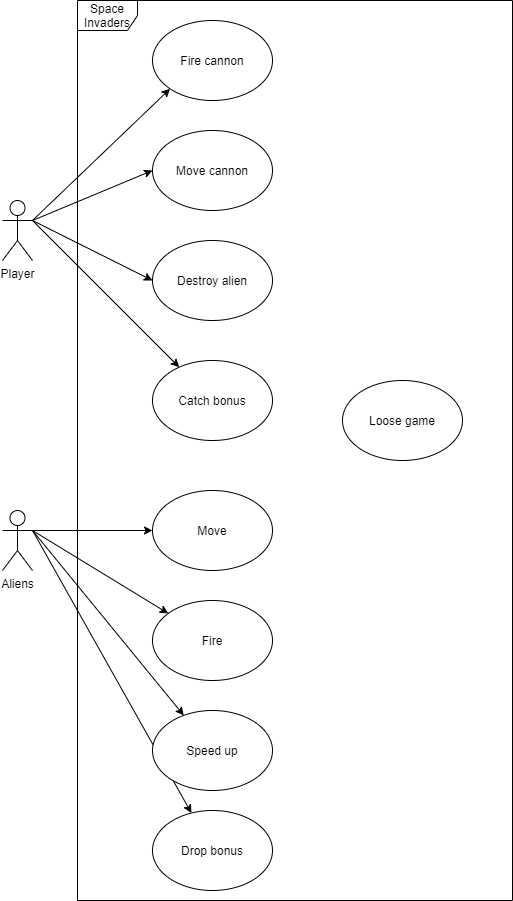

The diagram above was exported from draw.io. Its source (the exported page's mxGraphModel, read from the mxfile embedded in the PNG):
<mxGraphModel dx="1086" dy="2026" grid="1" gridSize="10" guides="1" tooltips="1" connect="1" arrows="1" fold="1" page="1" pageScale="1" pageWidth="850" pageHeight="1100" math="0" shadow="0">
  <root>
    <mxCell id="0" />
    <mxCell id="1" parent="0" />
    <mxCell id="gwVzCRfFW-zO2yE5v2D_-34" value="Space Invaders" style="shape=umlFrame;whiteSpace=wrap;html=1;" parent="1" vertex="1">
      <mxGeometry x="185" y="-10" width="435" height="900" as="geometry" />
    </mxCell>
    <mxCell id="gwVzCRfFW-zO2yE5v2D_-17" style="edgeStyle=none;rounded=0;orthogonalLoop=1;jettySize=auto;html=1;exitX=1;exitY=0.3333333333333333;exitDx=0;exitDy=0;exitPerimeter=0;" parent="1" source="gwVzCRfFW-zO2yE5v2D_-1" target="gwVzCRfFW-zO2yE5v2D_-7" edge="1">
      <mxGeometry relative="1" as="geometry" />
    </mxCell>
    <mxCell id="Fu5-4j0PwUW1Od4zAQEs-3" style="edgeStyle=none;rounded=0;orthogonalLoop=1;jettySize=auto;html=1;exitX=1;exitY=0.3333333333333333;exitDx=0;exitDy=0;exitPerimeter=0;" edge="1" parent="1" source="gwVzCRfFW-zO2yE5v2D_-1" target="gwVzCRfFW-zO2yE5v2D_-14">
      <mxGeometry relative="1" as="geometry" />
    </mxCell>
    <mxCell id="Fu5-4j0PwUW1Od4zAQEs-4" style="edgeStyle=none;rounded=0;orthogonalLoop=1;jettySize=auto;html=1;exitX=1;exitY=0.3333333333333333;exitDx=0;exitDy=0;exitPerimeter=0;" edge="1" parent="1" source="gwVzCRfFW-zO2yE5v2D_-1" target="gwVzCRfFW-zO2yE5v2D_-6">
      <mxGeometry relative="1" as="geometry" />
    </mxCell>
    <mxCell id="Fu5-4j0PwUW1Od4zAQEs-6" style="edgeStyle=none;rounded=0;orthogonalLoop=1;jettySize=auto;html=1;exitX=1;exitY=0.3333333333333333;exitDx=0;exitDy=0;exitPerimeter=0;" edge="1" parent="1" source="gwVzCRfFW-zO2yE5v2D_-1" target="Fu5-4j0PwUW1Od4zAQEs-5">
      <mxGeometry relative="1" as="geometry" />
    </mxCell>
    <mxCell id="gwVzCRfFW-zO2yE5v2D_-1" value="Aliens" style="shape=umlActor;verticalLabelPosition=bottom;verticalAlign=top;html=1;" parent="1" vertex="1">
      <mxGeometry x="110" y="500" width="30" height="60" as="geometry" />
    </mxCell>
    <mxCell id="gwVzCRfFW-zO2yE5v2D_-15" style="edgeStyle=none;rounded=0;orthogonalLoop=1;jettySize=auto;html=1;exitX=1;exitY=0.3333333333333333;exitDx=0;exitDy=0;exitPerimeter=0;entryX=0;entryY=1;entryDx=0;entryDy=0;" parent="1" source="gwVzCRfFW-zO2yE5v2D_-2" target="gwVzCRfFW-zO2yE5v2D_-12" edge="1">
      <mxGeometry relative="1" as="geometry" />
    </mxCell>
    <mxCell id="gwVzCRfFW-zO2yE5v2D_-35" style="edgeStyle=none;rounded=0;orthogonalLoop=1;jettySize=auto;html=1;exitX=1;exitY=0.3333333333333333;exitDx=0;exitDy=0;exitPerimeter=0;entryX=0;entryY=0.5;entryDx=0;entryDy=0;endArrow=classic;endFill=1;" parent="1" source="gwVzCRfFW-zO2yE5v2D_-2" target="gwVzCRfFW-zO2yE5v2D_-10" edge="1">
      <mxGeometry relative="1" as="geometry" />
    </mxCell>
    <mxCell id="Fu5-4j0PwUW1Od4zAQEs-1" style="rounded=0;orthogonalLoop=1;jettySize=auto;html=1;exitX=1;exitY=0.3333333333333333;exitDx=0;exitDy=0;exitPerimeter=0;entryX=0;entryY=0.5;entryDx=0;entryDy=0;" edge="1" parent="1" source="gwVzCRfFW-zO2yE5v2D_-2" target="gwVzCRfFW-zO2yE5v2D_-8">
      <mxGeometry relative="1" as="geometry" />
    </mxCell>
    <mxCell id="Fu5-4j0PwUW1Od4zAQEs-2" style="edgeStyle=none;rounded=0;orthogonalLoop=1;jettySize=auto;html=1;exitX=1;exitY=0.3333333333333333;exitDx=0;exitDy=0;exitPerimeter=0;" edge="1" parent="1" source="gwVzCRfFW-zO2yE5v2D_-2" target="gwVzCRfFW-zO2yE5v2D_-5">
      <mxGeometry relative="1" as="geometry" />
    </mxCell>
    <mxCell id="gwVzCRfFW-zO2yE5v2D_-2" value="Player" style="shape=umlActor;verticalLabelPosition=bottom;verticalAlign=top;html=1;" parent="1" vertex="1">
      <mxGeometry x="110" y="190" width="30" height="60" as="geometry" />
    </mxCell>
    <mxCell id="gwVzCRfFW-zO2yE5v2D_-5" value="Catch bonus" style="ellipse;whiteSpace=wrap;html=1;" parent="1" vertex="1">
      <mxGeometry x="260" y="350" width="120" height="80" as="geometry" />
    </mxCell>
    <mxCell id="gwVzCRfFW-zO2yE5v2D_-6" value="Speed up" style="ellipse;whiteSpace=wrap;html=1;" parent="1" vertex="1">
      <mxGeometry x="260" y="700" width="120" height="80" as="geometry" />
    </mxCell>
    <mxCell id="gwVzCRfFW-zO2yE5v2D_-7" value="Move" style="ellipse;whiteSpace=wrap;html=1;" parent="1" vertex="1">
      <mxGeometry x="260" y="480" width="120" height="80" as="geometry" />
    </mxCell>
    <mxCell id="gwVzCRfFW-zO2yE5v2D_-8" value="Destroy alien" style="ellipse;whiteSpace=wrap;html=1;" parent="1" vertex="1">
      <mxGeometry x="260" y="230" width="120" height="80" as="geometry" />
    </mxCell>
    <mxCell id="gwVzCRfFW-zO2yE5v2D_-10" value="Move cannon" style="ellipse;whiteSpace=wrap;html=1;" parent="1" vertex="1">
      <mxGeometry x="260" y="120" width="120" height="80" as="geometry" />
    </mxCell>
    <mxCell id="gwVzCRfFW-zO2yE5v2D_-11" value="Loose game" style="ellipse;whiteSpace=wrap;html=1;" parent="1" vertex="1">
      <mxGeometry x="450" y="370" width="120" height="80" as="geometry" />
    </mxCell>
    <mxCell id="gwVzCRfFW-zO2yE5v2D_-12" value="Fire cannon" style="ellipse;whiteSpace=wrap;html=1;" parent="1" vertex="1">
      <mxGeometry x="260" y="10" width="120" height="80" as="geometry" />
    </mxCell>
    <mxCell id="gwVzCRfFW-zO2yE5v2D_-14" value="Fire" style="ellipse;whiteSpace=wrap;html=1;" parent="1" vertex="1">
      <mxGeometry x="260" y="590" width="120" height="80" as="geometry" />
    </mxCell>
    <mxCell id="Fu5-4j0PwUW1Od4zAQEs-5" value="Drop bonus" style="ellipse;whiteSpace=wrap;html=1;" vertex="1" parent="1">
      <mxGeometry x="260" y="800" width="120" height="80" as="geometry" />
    </mxCell>
  </root>
</mxGraphModel>